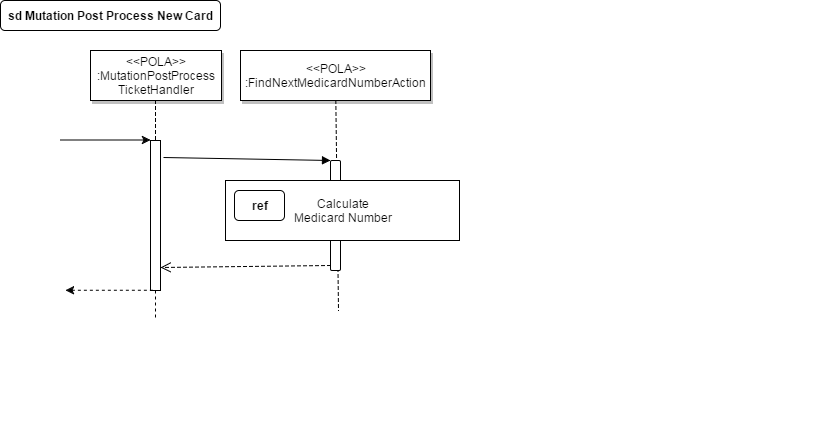

The diagram above was exported from draw.io. Its source (the exported page's mxGraphModel, read from the mxfile embedded in the PNG):
<mxGraphModel dx="1426" dy="755" grid="1" gridSize="10" guides="1" tooltips="1" connect="1" arrows="1" fold="1" page="0" pageScale="1.5" pageWidth="826" pageHeight="1169" background="#ffffff" math="0" shadow="0">
  <root>
    <mxCell id="0" style=";html=1;" />
    <mxCell id="1" style=";html=1;" parent="0" />
    <mxCell id="104" value="" style="edgeStyle=none;endArrow=none;dashed=1;html=1;" parent="1" source="103" edge="1">
      <mxGeometry x="312.33506944444457" y="165" width="100" height="100" as="geometry">
        <mxPoint x="387.25887345679007" y="110" as="sourcePoint" />
        <mxPoint x="388" y="320" as="targetPoint" />
      </mxGeometry>
    </mxCell>
    <mxCell id="2" value="" style="fillColor=#FFFFFF;strokeColor=#000000;html=1;" parent="1" vertex="1">
      <mxGeometry x="200" y="150" width="10" height="150" as="geometry" />
    </mxCell>
    <mxCell id="3" value="" style="edgeStyle=none;verticalLabelPosition=top;verticalAlign=bottom;labelPosition=left;align=right;html=1;" parent="1" edge="1">
      <mxGeometry x="110" y="49.5" width="100" height="100" as="geometry">
        <mxPoint x="110" y="149.5" as="sourcePoint" />
        <mxPoint x="200" y="149.5" as="targetPoint" />
      </mxGeometry>
    </mxCell>
    <mxCell id="4" value="&amp;lt;&amp;lt;POLA&amp;gt;&amp;gt;&lt;br&gt;:MutationPostProcess&lt;br&gt;TicketHandler" style="shadow=1;fillColor=#FFFFFF;strokeColor=#000000;html=1;" parent="1" vertex="1">
      <mxGeometry x="140" y="60" width="131" height="50" as="geometry" />
    </mxCell>
    <mxCell id="12" value="" style="edgeStyle=none;verticalLabelPosition=top;verticalAlign=bottom;labelPosition=left;align=right;endArrow=none;startArrow=classic;dashed=1;html=1;" parent="1" edge="1">
      <mxGeometry x="115" y="199.75887345679013" width="100" height="100" as="geometry">
        <mxPoint x="115" y="299.7588734567901" as="sourcePoint" />
        <mxPoint x="205" y="299.7588734567901" as="targetPoint" />
      </mxGeometry>
    </mxCell>
    <mxCell id="33" value="" style="edgeStyle=elbowEdgeStyle;elbow=horizontal;endArrow=none;dashed=1;html=1;" parent="1" source="4" target="2" edge="1">
      <mxGeometry x="230.00000000000003" y="310" width="100" height="100" as="geometry">
        <mxPoint x="230.00000000000003" y="410" as="sourcePoint" />
        <mxPoint x="330" y="310" as="targetPoint" />
      </mxGeometry>
    </mxCell>
    <mxCell id="44" value="" style="edgeStyle=none;dashed=1;endArrow=none;html=1;" parent="1" source="2" edge="1">
      <mxGeometry x="50" y="300" width="100" height="100" as="geometry">
        <mxPoint x="50" y="400" as="sourcePoint" />
        <mxPoint x="205" y="330" as="targetPoint" />
      </mxGeometry>
    </mxCell>
    <mxCell id="71" value="sd Mutation Post Process New Card" style="rounded=1;fontStyle=1;fillColor=#FFFFFF;strokeColor=#000000;html=1;" parent="1" vertex="1">
      <mxGeometry x="50" y="10" width="220" height="30" as="geometry" />
    </mxCell>
    <mxCell id="103" value="&amp;lt;&amp;lt;POLA&amp;gt;&amp;gt;&lt;br&gt;:FindNextMedicardNumberAction" style="shadow=1;fillColor=#FFFFFF;strokeColor=#000000;html=1;" parent="1" vertex="1">
      <mxGeometry x="290" y="60" width="190" height="50" as="geometry" />
    </mxCell>
    <mxCell id="120" value="" style="group" parent="1" vertex="1" connectable="0">
      <mxGeometry x="610" y="383" width="260" height="60" as="geometry" />
    </mxCell>
    <mxCell id="123" value="" style="html=1;points=[];perimeter=orthogonalPerimeter;rounded=1;" parent="1" vertex="1">
      <mxGeometry x="380" y="170" width="10" height="110" as="geometry" />
    </mxCell>
    <mxCell id="124" value="" style="html=1;verticalAlign=bottom;endArrow=block;entryX=0;entryY=0;exitX=1.3;exitY=0.111;exitPerimeter=0;" parent="1" source="2" target="123" edge="1">
      <mxGeometry relative="1" as="geometry">
        <mxPoint x="310" y="170" as="sourcePoint" />
      </mxGeometry>
    </mxCell>
    <mxCell id="125" value="" style="html=1;verticalAlign=bottom;endArrow=open;dashed=1;endSize=8;exitX=0;exitY=0.95;entryX=1;entryY=0.847;entryPerimeter=0;" parent="1" source="123" target="2" edge="1">
      <mxGeometry relative="1" as="geometry">
        <mxPoint x="310" y="246" as="targetPoint" />
      </mxGeometry>
    </mxCell>
    <mxCell id="122" value="" style="group" parent="1" vertex="1" connectable="0">
      <mxGeometry x="275" y="190" width="234" height="60" as="geometry" />
    </mxCell>
    <mxCell id="100" value="Calculate&lt;br&gt;&lt;span&gt;Medicard Number&lt;/span&gt;" style="whiteSpace=wrap;html=1;rounded=0;" parent="122" vertex="1">
      <mxGeometry width="234" height="60" as="geometry" />
    </mxCell>
    <mxCell id="102" value="&lt;b&gt;ref&lt;/b&gt;" style="whiteSpace=wrap;html=1;rounded=1;" parent="122" vertex="1">
      <mxGeometry x="9" y="10" width="50" height="30" as="geometry" />
    </mxCell>
  </root>
</mxGraphModel>